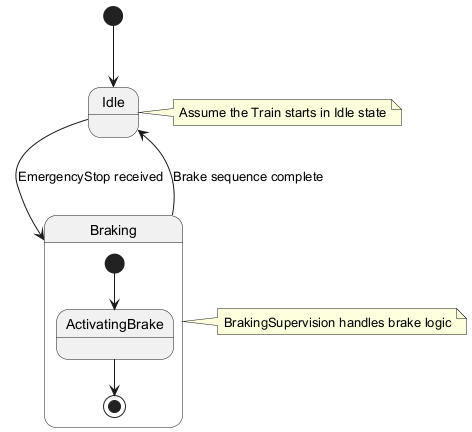

The diagram above was rendered by PlantUML. Its source (embedded in the PNG):
@startuml
[*] --> Idle

Idle --> Braking : EmergencyStop received
Braking --> Idle : Brake sequence complete

state Braking {
  [*] --> ActivatingBrake
  ActivatingBrake --> [*]
}

note right of Idle : Assume the Train starts in Idle state
note right of Braking : BrakingSupervision handles brake logic
@enduml